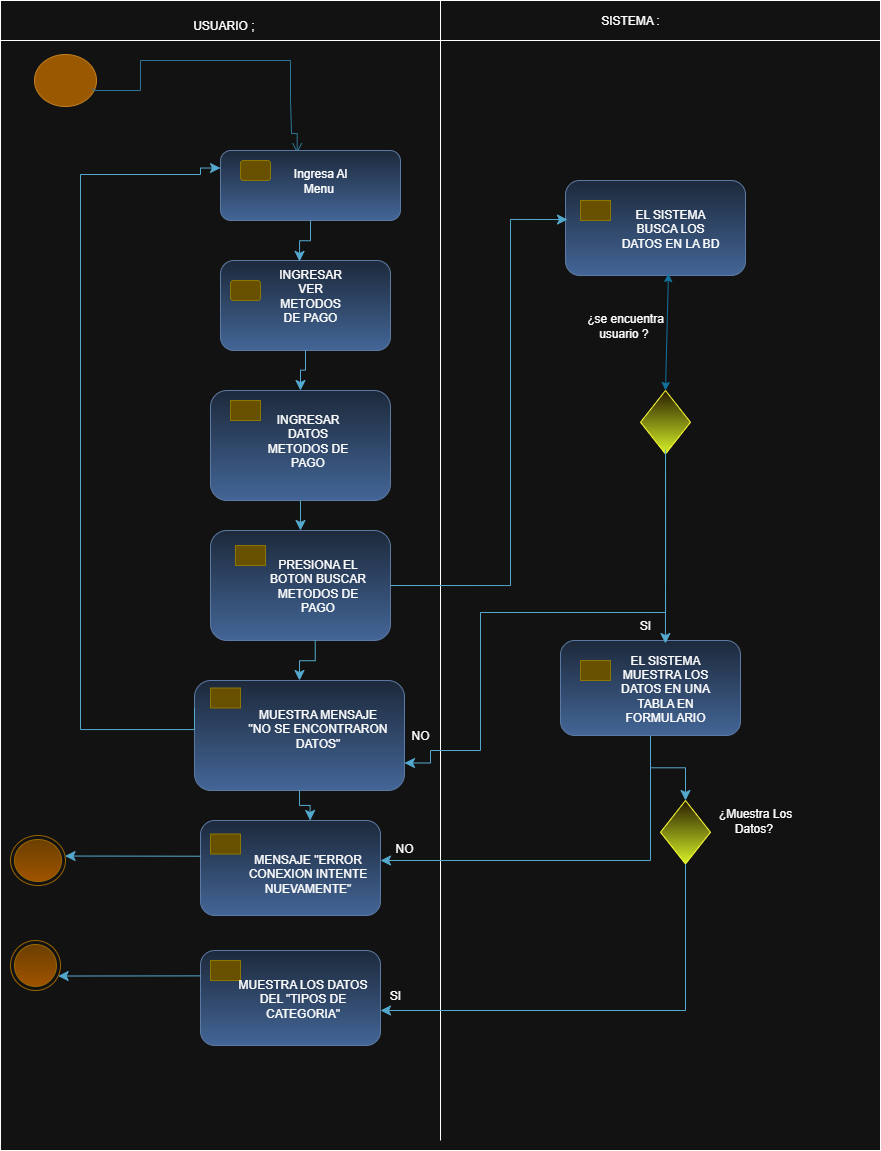

The diagram above was exported from draw.io. Its source (the exported page's mxGraphModel, read from the mxfile embedded in the PNG):
<mxGraphModel dx="1016" dy="558" grid="1" gridSize="10" guides="1" tooltips="1" connect="1" arrows="1" fold="1" page="1" pageScale="1" pageWidth="827" pageHeight="1169" math="0" shadow="0">
  <root>
    <mxCell id="0" />
    <mxCell id="1" parent="0" />
    <mxCell id="xpsnVj5g232j3aIq4sHA-10" value="" style="rounded=0;whiteSpace=wrap;html=1;movable=0;resizable=0;rotatable=0;deletable=0;editable=0;locked=1;connectable=0;" vertex="1" parent="1">
      <mxGeometry x="10" y="20" width="880" height="1140" as="geometry" />
    </mxCell>
    <mxCell id="xpsnVj5g232j3aIq4sHA-5" value="" style="ellipse;html=1;shape=startState;fillColor=#f0a30a;strokeColor=#BD7000;fontColor=#000000;" vertex="1" parent="1">
      <mxGeometry x="40" y="60" width="70" height="60" as="geometry" />
    </mxCell>
    <mxCell id="xpsnVj5g232j3aIq4sHA-11" value="" style="edgeStyle=orthogonalEdgeStyle;html=1;verticalAlign=bottom;endArrow=open;endSize=8;strokeColor=#54A9CE;rounded=0;fillColor=#0050ef;exitX=0.896;exitY=0.634;exitDx=0;exitDy=0;exitPerimeter=0;entryX=0.426;entryY=0.039;entryDx=0;entryDy=0;entryPerimeter=0;" edge="1" parent="1" source="xpsnVj5g232j3aIq4sHA-5" target="xpsnVj5g232j3aIq4sHA-17">
      <mxGeometry relative="1" as="geometry">
        <mxPoint x="307" y="140" as="targetPoint" />
        <mxPoint x="83" y="68" as="sourcePoint" />
        <Array as="points">
          <mxPoint x="103" y="100" />
          <mxPoint x="150" y="100" />
          <mxPoint x="150" y="70" />
          <mxPoint x="300" y="70" />
          <mxPoint x="300" y="110" />
          <mxPoint x="301" y="110" />
          <mxPoint x="301" y="143" />
        </Array>
      </mxGeometry>
    </mxCell>
    <mxCell id="xpsnVj5g232j3aIq4sHA-16" value="" style="rounded=1;whiteSpace=wrap;html=1;fillColor=#dae8fc;gradientColor=#7ea6e0;strokeColor=#6c8ebf;" vertex="1" parent="1">
      <mxGeometry x="230" y="270" width="170" height="90" as="geometry" />
    </mxCell>
    <mxCell id="xpsnVj5g232j3aIq4sHA-17" value="" style="rounded=1;whiteSpace=wrap;html=1;fillColor=#dae8fc;gradientColor=#7ea6e0;strokeColor=#6c8ebf;" vertex="1" parent="1">
      <mxGeometry x="230" y="160" width="180" height="70" as="geometry" />
    </mxCell>
    <mxCell id="xpsnVj5g232j3aIq4sHA-18" value="" style="rounded=1;whiteSpace=wrap;html=1;fillColor=#e3c800;strokeColor=#B09500;fontColor=#000000;" vertex="1" parent="1">
      <mxGeometry x="250" y="170" width="30" height="20" as="geometry" />
    </mxCell>
    <mxCell id="xpsnVj5g232j3aIq4sHA-20" value="" style="rounded=0;whiteSpace=wrap;html=1;movable=0;resizable=0;rotatable=0;deletable=0;editable=0;locked=1;connectable=0;" vertex="1" parent="1">
      <mxGeometry x="10" y="10" width="880" height="40" as="geometry" />
    </mxCell>
    <mxCell id="xpsnVj5g232j3aIq4sHA-23" value="" style="endArrow=none;html=1;rounded=0;movable=0;resizable=0;rotatable=0;deletable=0;editable=0;locked=1;connectable=0;" edge="1" parent="1">
      <mxGeometry width="50" height="50" relative="1" as="geometry">
        <mxPoint x="450" y="1150" as="sourcePoint" />
        <mxPoint x="450" y="10" as="targetPoint" />
      </mxGeometry>
    </mxCell>
    <mxCell id="xpsnVj5g232j3aIq4sHA-34" value="" style="rounded=1;whiteSpace=wrap;html=1;fillColor=#e3c800;strokeColor=#B09500;fontColor=#000000;" vertex="1" parent="1">
      <mxGeometry x="240" y="290" width="30" height="20" as="geometry" />
    </mxCell>
    <mxCell id="xpsnVj5g232j3aIq4sHA-39" value="USUARIO ;&amp;nbsp;" style="text;html=1;align=center;verticalAlign=middle;whiteSpace=wrap;rounded=0;" vertex="1" parent="1">
      <mxGeometry x="140" y="20" width="190" height="30" as="geometry" />
    </mxCell>
    <mxCell id="xpsnVj5g232j3aIq4sHA-40" value="SISTEMA :" style="text;html=1;align=center;verticalAlign=middle;whiteSpace=wrap;rounded=0;" vertex="1" parent="1">
      <mxGeometry x="590" y="15" width="100" height="30" as="geometry" />
    </mxCell>
    <mxCell id="xpsnVj5g232j3aIq4sHA-42" value="" style="edgeStyle=elbowEdgeStyle;elbow=vertical;endArrow=classic;html=1;curved=0;rounded=0;endSize=8;startSize=8;exitX=0.5;exitY=1;exitDx=0;exitDy=0;entryX=0.465;entryY=0.01;entryDx=0;entryDy=0;entryPerimeter=0;fillColor=#b1ddf0;strokeColor=#10739e;" edge="1" parent="1" source="xpsnVj5g232j3aIq4sHA-17" target="xpsnVj5g232j3aIq4sHA-16">
      <mxGeometry width="50" height="50" relative="1" as="geometry">
        <mxPoint x="430" y="380" as="sourcePoint" />
        <mxPoint x="480" y="330" as="targetPoint" />
      </mxGeometry>
    </mxCell>
    <mxCell id="xpsnVj5g232j3aIq4sHA-55" value="" style="rounded=1;whiteSpace=wrap;html=1;fillColor=#dae8fc;gradientColor=#7ea6e0;strokeColor=#6c8ebf;" vertex="1" parent="1">
      <mxGeometry x="220" y="540" width="180" height="110" as="geometry" />
    </mxCell>
    <mxCell id="xpsnVj5g232j3aIq4sHA-56" value="" style="rounded=1;whiteSpace=wrap;html=1;fillColor=#e3c800;strokeColor=#B09500;fontColor=#000000;arcSize=0;" vertex="1" parent="1">
      <mxGeometry x="245" y="555" width="30" height="20" as="geometry" />
    </mxCell>
    <mxCell id="xpsnVj5g232j3aIq4sHA-58" value="" style="rounded=1;whiteSpace=wrap;html=1;fillColor=#dae8fc;gradientColor=#7ea6e0;strokeColor=#6c8ebf;" vertex="1" parent="1">
      <mxGeometry x="220" y="400" width="180" height="110" as="geometry" />
    </mxCell>
    <mxCell id="xpsnVj5g232j3aIq4sHA-59" value="" style="rounded=1;whiteSpace=wrap;html=1;fillColor=#e3c800;strokeColor=#B09500;fontColor=#000000;arcSize=0;" vertex="1" parent="1">
      <mxGeometry x="240" y="410" width="30" height="20" as="geometry" />
    </mxCell>
    <mxCell id="xpsnVj5g232j3aIq4sHA-60" value="" style="edgeStyle=elbowEdgeStyle;elbow=vertical;endArrow=classic;html=1;curved=0;rounded=0;endSize=8;startSize=8;exitX=0.5;exitY=1;exitDx=0;exitDy=0;entryX=0.5;entryY=0;entryDx=0;entryDy=0;fillColor=#b1ddf0;strokeColor=#10739e;" edge="1" parent="1" source="xpsnVj5g232j3aIq4sHA-16" target="xpsnVj5g232j3aIq4sHA-58">
      <mxGeometry width="50" height="50" relative="1" as="geometry">
        <mxPoint x="380" y="320" as="sourcePoint" />
        <mxPoint x="394" y="361" as="targetPoint" />
      </mxGeometry>
    </mxCell>
    <mxCell id="xpsnVj5g232j3aIq4sHA-61" value="" style="edgeStyle=elbowEdgeStyle;elbow=vertical;endArrow=classic;html=1;curved=0;rounded=0;endSize=8;startSize=8;exitX=0.5;exitY=1;exitDx=0;exitDy=0;fillColor=#b1ddf0;strokeColor=#10739e;" edge="1" parent="1" source="xpsnVj5g232j3aIq4sHA-58" target="xpsnVj5g232j3aIq4sHA-55">
      <mxGeometry width="50" height="50" relative="1" as="geometry">
        <mxPoint x="325" y="390" as="sourcePoint" />
        <mxPoint x="320" y="430" as="targetPoint" />
      </mxGeometry>
    </mxCell>
    <mxCell id="xpsnVj5g232j3aIq4sHA-62" value="" style="rounded=1;whiteSpace=wrap;html=1;fillColor=#dae8fc;gradientColor=#7ea6e0;strokeColor=#6c8ebf;" vertex="1" parent="1">
      <mxGeometry x="204" y="690" width="210" height="110" as="geometry" />
    </mxCell>
    <mxCell id="xpsnVj5g232j3aIq4sHA-63" value="" style="rounded=1;whiteSpace=wrap;html=1;fillColor=#e3c800;strokeColor=#B09500;fontColor=#000000;arcSize=0;" vertex="1" parent="1">
      <mxGeometry x="220" y="697.5" width="30" height="20" as="geometry" />
    </mxCell>
    <mxCell id="xpsnVj5g232j3aIq4sHA-65" value="" style="edgeStyle=elbowEdgeStyle;elbow=vertical;endArrow=classic;html=1;curved=0;rounded=0;endSize=8;startSize=8;exitX=0.5;exitY=1;exitDx=0;exitDy=0;fillColor=#b1ddf0;strokeColor=#10739e;entryX=0.5;entryY=0;entryDx=0;entryDy=0;" edge="1" parent="1" target="xpsnVj5g232j3aIq4sHA-62">
      <mxGeometry width="50" height="50" relative="1" as="geometry">
        <mxPoint x="324.73" y="650" as="sourcePoint" />
        <mxPoint x="324.73" y="680" as="targetPoint" />
      </mxGeometry>
    </mxCell>
    <mxCell id="xpsnVj5g232j3aIq4sHA-67" value="" style="edgeStyle=orthogonalEdgeStyle;elbow=vertical;endArrow=classic;html=1;rounded=0;endSize=8;startSize=8;fillColor=#b1ddf0;strokeColor=#10739e;entryX=0;entryY=0.25;entryDx=0;entryDy=0;exitX=0;exitY=0.25;exitDx=0;exitDy=0;" edge="1" parent="1" source="xpsnVj5g232j3aIq4sHA-62" target="xpsnVj5g232j3aIq4sHA-17">
      <mxGeometry width="50" height="50" relative="1" as="geometry">
        <mxPoint x="220" y="739" as="sourcePoint" />
        <mxPoint x="209.92000000000002" y="171.25" as="targetPoint" />
        <Array as="points">
          <mxPoint x="204" y="739" />
          <mxPoint x="90" y="739" />
          <mxPoint x="90" y="184" />
          <mxPoint x="210" y="184" />
          <mxPoint x="210" y="178" />
        </Array>
      </mxGeometry>
    </mxCell>
    <mxCell id="xpsnVj5g232j3aIq4sHA-69" value="" style="ellipse;html=1;shape=endState;fillColor=#ffcd28;strokeColor=#d79b00;gradientColor=#ffa500;" vertex="1" parent="1">
      <mxGeometry x="20" y="845" width="55" height="50" as="geometry" />
    </mxCell>
    <mxCell id="xpsnVj5g232j3aIq4sHA-71" value="" style="ellipse;html=1;shape=endState;fillColor=#ffcd28;strokeColor=#d79b00;gradientColor=#ffa500;" vertex="1" parent="1">
      <mxGeometry x="20" y="950" width="50" height="50" as="geometry" />
    </mxCell>
    <mxCell id="xpsnVj5g232j3aIq4sHA-72" value="" style="rounded=1;whiteSpace=wrap;html=1;fillColor=#dae8fc;gradientColor=#7ea6e0;strokeColor=#6c8ebf;" vertex="1" parent="1">
      <mxGeometry x="210" y="830" width="180" height="95" as="geometry" />
    </mxCell>
    <mxCell id="xpsnVj5g232j3aIq4sHA-73" value="" style="rounded=1;whiteSpace=wrap;html=1;fillColor=#e3c800;strokeColor=#B09500;fontColor=#000000;arcSize=0;" vertex="1" parent="1">
      <mxGeometry x="220" y="843.5" width="30" height="20" as="geometry" />
    </mxCell>
    <mxCell id="xpsnVj5g232j3aIq4sHA-80" value="" style="rounded=1;whiteSpace=wrap;html=1;fillColor=#dae8fc;gradientColor=#7ea6e0;strokeColor=#6c8ebf;" vertex="1" parent="1">
      <mxGeometry x="210" y="960" width="180" height="95" as="geometry" />
    </mxCell>
    <mxCell id="xpsnVj5g232j3aIq4sHA-81" value="" style="rounded=1;whiteSpace=wrap;html=1;fillColor=#e3c800;strokeColor=#B09500;fontColor=#000000;arcSize=0;" vertex="1" parent="1">
      <mxGeometry x="220" y="970" width="30" height="20" as="geometry" />
    </mxCell>
    <mxCell id="xpsnVj5g232j3aIq4sHA-84" value="" style="edgeStyle=elbowEdgeStyle;elbow=vertical;endArrow=classic;html=1;curved=0;rounded=0;endSize=8;startSize=8;exitX=0.5;exitY=1;exitDx=0;exitDy=0;fillColor=#b1ddf0;strokeColor=#10739e;entryX=0.609;entryY=0;entryDx=0;entryDy=0;entryPerimeter=0;" edge="1" parent="1" source="xpsnVj5g232j3aIq4sHA-62" target="xpsnVj5g232j3aIq4sHA-72">
      <mxGeometry width="50" height="50" relative="1" as="geometry">
        <mxPoint x="500" y="780" as="sourcePoint" />
        <mxPoint x="500.27" y="820" as="targetPoint" />
      </mxGeometry>
    </mxCell>
    <mxCell id="xpsnVj5g232j3aIq4sHA-85" value="" style="rounded=1;whiteSpace=wrap;html=1;fillColor=#dae8fc;gradientColor=#7ea6e0;strokeColor=#6c8ebf;" vertex="1" parent="1">
      <mxGeometry x="570" y="650" width="180" height="95" as="geometry" />
    </mxCell>
    <mxCell id="xpsnVj5g232j3aIq4sHA-86" value="" style="rounded=1;whiteSpace=wrap;html=1;fillColor=#e3c800;strokeColor=#B09500;fontColor=#000000;arcSize=0;" vertex="1" parent="1">
      <mxGeometry x="590" y="670" width="30" height="20" as="geometry" />
    </mxCell>
    <mxCell id="xpsnVj5g232j3aIq4sHA-89" value="" style="rounded=1;whiteSpace=wrap;html=1;fillColor=#dae8fc;gradientColor=#7ea6e0;strokeColor=#6c8ebf;" vertex="1" parent="1">
      <mxGeometry x="575" y="190" width="180" height="95" as="geometry" />
    </mxCell>
    <mxCell id="xpsnVj5g232j3aIq4sHA-90" value="" style="rounded=1;whiteSpace=wrap;html=1;fillColor=#e3c800;strokeColor=#B09500;fontColor=#000000;arcSize=0;" vertex="1" parent="1">
      <mxGeometry x="590" y="210" width="30" height="20" as="geometry" />
    </mxCell>
    <mxCell id="xpsnVj5g232j3aIq4sHA-91" value="" style="rhombus;whiteSpace=wrap;html=1;fillColor=#fff2cc;strokeColor=light-dark(#D6B656,#FFFF33);gradientColor=light-dark(#FFD966,#D6F227);" vertex="1" parent="1">
      <mxGeometry x="670" y="810" width="50" height="63.5" as="geometry" />
    </mxCell>
    <mxCell id="xpsnVj5g232j3aIq4sHA-95" value="" style="rhombus;whiteSpace=wrap;html=1;fillColor=#fff2cc;strokeColor=light-dark(#D6B656,#FFFF33);gradientColor=light-dark(#FFD966,#D6F227);" vertex="1" parent="1">
      <mxGeometry x="650" y="400" width="50" height="63.5" as="geometry" />
    </mxCell>
    <mxCell id="xpsnVj5g232j3aIq4sHA-98" value="" style="edgeStyle=elbowEdgeStyle;elbow=vertical;endArrow=classic;html=1;curved=0;rounded=0;endSize=8;startSize=8;exitX=0;exitY=0.376;exitDx=0;exitDy=0;fillColor=#b1ddf0;strokeColor=#10739e;exitPerimeter=0;" edge="1" parent="1" source="xpsnVj5g232j3aIq4sHA-72" target="xpsnVj5g232j3aIq4sHA-69">
      <mxGeometry width="50" height="50" relative="1" as="geometry">
        <mxPoint x="160" y="865" as="sourcePoint" />
        <mxPoint x="160.26999999999998" y="905" as="targetPoint" />
      </mxGeometry>
    </mxCell>
    <mxCell id="xpsnVj5g232j3aIq4sHA-99" value="" style="edgeStyle=elbowEdgeStyle;elbow=vertical;endArrow=classic;html=1;curved=0;rounded=0;endSize=8;startSize=8;exitX=0;exitY=0.376;exitDx=0;exitDy=0;fillColor=#b1ddf0;strokeColor=#10739e;exitPerimeter=0;" edge="1" parent="1" target="xpsnVj5g232j3aIq4sHA-71">
      <mxGeometry width="50" height="50" relative="1" as="geometry">
        <mxPoint x="210" y="985.38" as="sourcePoint" />
        <mxPoint x="60" y="984.38" as="targetPoint" />
      </mxGeometry>
    </mxCell>
    <mxCell id="xpsnVj5g232j3aIq4sHA-100" value="" style="edgeStyle=elbowEdgeStyle;elbow=vertical;endArrow=classic;html=1;curved=0;rounded=0;endSize=8;startSize=8;fillColor=#b1ddf0;strokeColor=#10739e;entryX=1;entryY=0.5;entryDx=0;entryDy=0;exitX=0.5;exitY=1;exitDx=0;exitDy=0;" edge="1" parent="1" source="xpsnVj5g232j3aIq4sHA-91">
      <mxGeometry width="50" height="50" relative="1" as="geometry">
        <mxPoint x="710" y="1015" as="sourcePoint" />
        <mxPoint x="390" y="1020" as="targetPoint" />
        <Array as="points">
          <mxPoint x="570" y="1020" />
        </Array>
      </mxGeometry>
    </mxCell>
    <mxCell id="xpsnVj5g232j3aIq4sHA-101" value="" style="edgeStyle=elbowEdgeStyle;elbow=vertical;endArrow=classic;html=1;curved=0;rounded=0;endSize=8;startSize=8;exitX=0.5;exitY=1;exitDx=0;exitDy=0;fillColor=#b1ddf0;strokeColor=#10739e;entryX=0.5;entryY=0;entryDx=0;entryDy=0;" edge="1" parent="1" source="xpsnVj5g232j3aIq4sHA-85" target="xpsnVj5g232j3aIq4sHA-91">
      <mxGeometry width="50" height="50" relative="1" as="geometry">
        <mxPoint x="659.64" y="750" as="sourcePoint" />
        <mxPoint x="659.91" y="790" as="targetPoint" />
      </mxGeometry>
    </mxCell>
    <mxCell id="xpsnVj5g232j3aIq4sHA-102" value="" style="edgeStyle=elbowEdgeStyle;elbow=vertical;endArrow=classic;html=1;curved=0;rounded=0;endSize=8;startSize=8;fillColor=#b1ddf0;strokeColor=#10739e;" edge="1" parent="1" target="xpsnVj5g232j3aIq4sHA-72">
      <mxGeometry width="50" height="50" relative="1" as="geometry">
        <mxPoint x="660" y="750" as="sourcePoint" />
        <mxPoint x="620" y="830" as="targetPoint" />
        <Array as="points">
          <mxPoint x="510" y="870" />
        </Array>
      </mxGeometry>
    </mxCell>
    <mxCell id="xpsnVj5g232j3aIq4sHA-103" value="" style="edgeStyle=orthogonalEdgeStyle;elbow=vertical;endArrow=classic;html=1;rounded=0;endSize=8;startSize=8;entryX=0.011;entryY=0.411;entryDx=0;entryDy=0;fillColor=#b1ddf0;strokeColor=#10739E;exitX=1;exitY=0.5;exitDx=0;exitDy=0;entryPerimeter=0;" edge="1" parent="1" source="xpsnVj5g232j3aIq4sHA-55" target="xpsnVj5g232j3aIq4sHA-89">
      <mxGeometry width="50" height="50" relative="1" as="geometry">
        <mxPoint x="490" y="530" as="sourcePoint" />
        <mxPoint x="510" y="391" as="targetPoint" />
        <Array as="points">
          <mxPoint x="520" y="595" />
          <mxPoint x="520" y="229" />
        </Array>
      </mxGeometry>
    </mxCell>
    <mxCell id="xpsnVj5g232j3aIq4sHA-106" value="" style="endArrow=classic;startArrow=classic;html=1;rounded=0;exitX=0.5;exitY=0;exitDx=0;exitDy=0;fillColor=#dae8fc;gradientColor=#7ea6e0;strokeColor=light-dark(#6C8EBF,#10739E);entryX=0.572;entryY=0.979;entryDx=0;entryDy=0;entryPerimeter=0;" edge="1" parent="1" source="xpsnVj5g232j3aIq4sHA-95" target="xpsnVj5g232j3aIq4sHA-89">
      <mxGeometry width="50" height="50" relative="1" as="geometry">
        <mxPoint x="650" y="390" as="sourcePoint" />
        <mxPoint x="660" y="290" as="targetPoint" />
      </mxGeometry>
    </mxCell>
    <mxCell id="xpsnVj5g232j3aIq4sHA-107" value="" style="edgeStyle=orthogonalEdgeStyle;elbow=vertical;endArrow=classic;html=1;rounded=0;endSize=8;startSize=8;exitX=0.5;exitY=1;exitDx=0;exitDy=0;fillColor=#b1ddf0;strokeColor=#10739e;entryX=1;entryY=0.75;entryDx=0;entryDy=0;" edge="1" parent="1" source="xpsnVj5g232j3aIq4sHA-95" target="xpsnVj5g232j3aIq4sHA-62">
      <mxGeometry width="50" height="50" relative="1" as="geometry">
        <mxPoint x="697.52" y="463.5" as="sourcePoint" />
        <mxPoint x="470" y="780" as="targetPoint" />
        <Array as="points">
          <mxPoint x="675" y="622" />
          <mxPoint x="490" y="622" />
          <mxPoint x="490" y="760" />
          <mxPoint x="440" y="760" />
          <mxPoint x="440" y="773" />
        </Array>
      </mxGeometry>
    </mxCell>
    <mxCell id="xpsnVj5g232j3aIq4sHA-108" value="" style="edgeStyle=elbowEdgeStyle;elbow=vertical;endArrow=classic;html=1;curved=0;rounded=0;endSize=8;startSize=8;exitX=0.501;exitY=0.932;exitDx=0;exitDy=0;fillColor=#b1ddf0;strokeColor=#10739e;exitPerimeter=0;entryX=0.583;entryY=0.032;entryDx=0;entryDy=0;entryPerimeter=0;" edge="1" parent="1" source="xpsnVj5g232j3aIq4sHA-95" target="xpsnVj5g232j3aIq4sHA-85">
      <mxGeometry width="50" height="50" relative="1" as="geometry">
        <mxPoint x="620" y="500" as="sourcePoint" />
        <mxPoint x="620" y="530" as="targetPoint" />
      </mxGeometry>
    </mxCell>
    <mxCell id="xpsnVj5g232j3aIq4sHA-109" value="Ingresa Al Menu&amp;nbsp;" style="text;html=1;align=center;verticalAlign=middle;whiteSpace=wrap;rounded=0;" vertex="1" parent="1">
      <mxGeometry x="290" y="170" width="80" height="40" as="geometry" />
    </mxCell>
    <mxCell id="xpsnVj5g232j3aIq4sHA-110" value="INGRESAR VER METODOS DE PAGO" style="text;html=1;align=center;verticalAlign=middle;whiteSpace=wrap;rounded=0;" vertex="1" parent="1">
      <mxGeometry x="280" y="285" width="80" height="40" as="geometry" />
    </mxCell>
    <mxCell id="xpsnVj5g232j3aIq4sHA-112" value="¿se encuentra usuario ?&amp;nbsp;" style="text;html=1;align=center;verticalAlign=middle;whiteSpace=wrap;rounded=0;" vertex="1" parent="1">
      <mxGeometry x="590" y="320" width="90" height="30" as="geometry" />
    </mxCell>
    <mxCell id="xpsnVj5g232j3aIq4sHA-113" value="SI" style="text;html=1;align=center;verticalAlign=middle;whiteSpace=wrap;rounded=0;" vertex="1" parent="1">
      <mxGeometry x="610" y="620" width="90" height="30" as="geometry" />
    </mxCell>
    <mxCell id="xpsnVj5g232j3aIq4sHA-114" value="¿Muestra Los Datos?&amp;nbsp;" style="text;html=1;align=center;verticalAlign=middle;whiteSpace=wrap;rounded=0;" vertex="1" parent="1">
      <mxGeometry x="720" y="815" width="90" height="30" as="geometry" />
    </mxCell>
    <mxCell id="xpsnVj5g232j3aIq4sHA-115" value="SI" style="text;html=1;align=center;verticalAlign=middle;whiteSpace=wrap;rounded=0;" vertex="1" parent="1">
      <mxGeometry x="360" y="990" width="90" height="30" as="geometry" />
    </mxCell>
    <mxCell id="xpsnVj5g232j3aIq4sHA-116" value="NO" style="text;html=1;align=center;verticalAlign=middle;whiteSpace=wrap;rounded=0;" vertex="1" parent="1">
      <mxGeometry x="369" y="843.5" width="90" height="30" as="geometry" />
    </mxCell>
    <mxCell id="xpsnVj5g232j3aIq4sHA-117" value="NO" style="text;html=1;align=center;verticalAlign=middle;whiteSpace=wrap;rounded=0;" vertex="1" parent="1">
      <mxGeometry x="390" y="730" width="80" height="30" as="geometry" />
    </mxCell>
    <mxCell id="xpsnVj5g232j3aIq4sHA-118" value="EL SISTEMA BUSCA LOS DATOS EN LA BD" style="text;html=1;align=center;verticalAlign=middle;whiteSpace=wrap;rounded=0;" vertex="1" parent="1">
      <mxGeometry x="630" y="217.5" width="100" height="40" as="geometry" />
    </mxCell>
    <mxCell id="xpsnVj5g232j3aIq4sHA-119" value="EL SISTEMA MUESTRA LOS DATOS EN UNA TABLA EN FORMULARIO" style="text;html=1;align=center;verticalAlign=middle;whiteSpace=wrap;rounded=0;" vertex="1" parent="1">
      <mxGeometry x="625" y="677.5" width="100" height="40" as="geometry" />
    </mxCell>
    <mxCell id="xpsnVj5g232j3aIq4sHA-120" value="INGRESAR DATOS METODOS DE PAGO" style="text;html=1;align=center;verticalAlign=middle;whiteSpace=wrap;rounded=0;" vertex="1" parent="1">
      <mxGeometry x="265" y="430" width="105" height="40" as="geometry" />
    </mxCell>
    <mxCell id="xpsnVj5g232j3aIq4sHA-121" value="PRESIONA EL BOTON BUSCAR METODOS DE PAGO" style="text;html=1;align=center;verticalAlign=middle;whiteSpace=wrap;rounded=0;" vertex="1" parent="1">
      <mxGeometry x="275" y="575" width="105" height="40" as="geometry" />
    </mxCell>
    <mxCell id="xpsnVj5g232j3aIq4sHA-122" value="MUESTRA MENSAJE &quot;NO SE ENCONTRARON DATOS&quot;" style="text;html=1;align=center;verticalAlign=middle;whiteSpace=wrap;rounded=0;" vertex="1" parent="1">
      <mxGeometry x="255" y="717.5" width="145" height="40" as="geometry" />
    </mxCell>
    <mxCell id="xpsnVj5g232j3aIq4sHA-123" value="MENSAJE &quot;ERROR CONEXION INTENTE NUEVAMENTE&quot;" style="text;html=1;align=center;verticalAlign=middle;whiteSpace=wrap;rounded=0;" vertex="1" parent="1">
      <mxGeometry x="245" y="863.5" width="145" height="40" as="geometry" />
    </mxCell>
    <mxCell id="xpsnVj5g232j3aIq4sHA-125" value="MUESTRA LOS DATOS DEL &quot;TIPOS DE CATEGORIA&quot;" style="text;html=1;align=center;verticalAlign=middle;whiteSpace=wrap;rounded=0;" vertex="1" parent="1">
      <mxGeometry x="240" y="987.5" width="145" height="40" as="geometry" />
    </mxCell>
  </root>
</mxGraphModel>